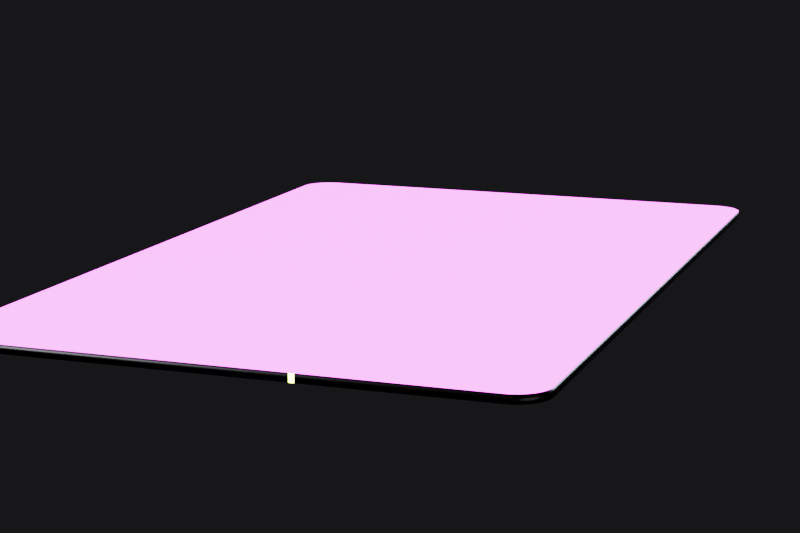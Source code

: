 # Source: tarjeta-umbral.blend  (saved by Blender 5.1.30; exported with 4.5.12 LTS)
import bpy
from mathutils import Matrix  # noqa: F401  (used for matrix-valued properties, if any)

bpy.ops.wm.read_factory_settings(use_empty=True)
scene = bpy.context.scene
scene.name = 'Scene'

# ---- images (referenced by path relative to the original .blend; pixels are not part of the script)
import os
ASSET_DIR = os.environ.get("B2B_ASSET_DIR", "")  # directory of the original .blend (textures are referenced by path, not embedded)
HERE = os.path.dirname(os.path.abspath(__file__))  # packed textures are extracted next to this script under _unpacked/

def load_image(name, relpath, width, height, colorspace="sRGB"):
    """Load a texture the original file referenced (path relative to the .blend, or extracted next to this script)."""
    p = next((c for c in (os.path.join(HERE, relpath), os.path.join(ASSET_DIR, relpath)) if relpath and os.path.exists(c)), "")
    if p:
        img = bpy.data.images.load(p, check_existing=True)
        img.name = name
    else:  # same state as the original file: an image datablock whose file is absent (Cycles renders it pink)
        img = bpy.data.images.new(name, width, height)
        img.source = "FILE"
        img.filepath = "//" + (relpath or name)
    img.colorspace_settings.name = colorspace
    return img
img_tex_frente_png = load_image('tex-frente.png', 'tex-frente.png', 1024, 1024, 'sRGB')
img_tex_frente_emision_png = load_image('tex-frente-emision.png', 'tex-frente-emision.png', 1024, 1024, 'sRGB')
img_tex_reverso_png = load_image('tex-reverso.png', 'tex-reverso.png', 1024, 1024, 'sRGB')
img_tex_reverso_emision_png = load_image('tex-reverso-emision.png', 'tex-reverso-emision.png', 1024, 1024, 'sRGB')

# ---- materials (node trees are filled in below, after node groups)
mat_frente = bpy.data.materials.new('Frente')
mat_reverso = bpy.data.materials.new('Reverso')
mat_canto = bpy.data.materials.new('Canto')
mat_lima = bpy.data.materials.new('Lima')

# ---- material node trees
mat_frente.use_nodes = True; mat_frente.node_tree.nodes.clear()
_N = mat_frente.node_tree.nodes; _L = mat_frente.node_tree.links
n0 = _N.new('ShaderNodeBsdfPrincipled'); n0.name = 'Principled BSDF'; n0.location = (-200, 100)
n0.inputs[1].default_value = 0.35
n0.inputs[19].default_value = 0.15
n0.inputs[20].default_value = 0.35
n0.inputs[28].default_value = 4.0
n1 = _N.new('ShaderNodeOutputMaterial'); n1.name = 'Material Output'; n1.location = (200, 100)
n2 = _N.new('ShaderNodeTexImage'); n2.name = 'Image Texture'; n2.location = (0, 0)
n2.image = img_tex_frente_png
n3 = _N.new('ShaderNodeTexImage'); n3.name = 'Image Texture.001'; n3.location = (0, 0)
n3.image = img_tex_frente_emision_png
_L.new(n0.outputs[0], n1.inputs[0])
_L.new(n2.outputs[0], n0.inputs[0])
_L.new(n3.outputs[0], n0.inputs[27])
n1.is_active_output = True
mat_reverso.use_nodes = True; mat_reverso.node_tree.nodes.clear()
_N = mat_reverso.node_tree.nodes; _L = mat_reverso.node_tree.links
n0 = _N.new('ShaderNodeBsdfPrincipled'); n0.name = 'Principled BSDF'; n0.location = (-200, 100)
n0.inputs[1].default_value = 0.35
n0.inputs[19].default_value = 0.15
n0.inputs[20].default_value = 0.35
n0.inputs[28].default_value = 4.0
n1 = _N.new('ShaderNodeOutputMaterial'); n1.name = 'Material Output'; n1.location = (200, 100)
n2 = _N.new('ShaderNodeTexImage'); n2.name = 'Image Texture'; n2.location = (0, 0)
n2.image = img_tex_reverso_png
n3 = _N.new('ShaderNodeTexImage'); n3.name = 'Image Texture.001'; n3.location = (0, 0)
n3.image = img_tex_reverso_emision_png
_L.new(n0.outputs[0], n1.inputs[0])
_L.new(n2.outputs[0], n0.inputs[0])
_L.new(n3.outputs[0], n0.inputs[27])
n1.is_active_output = True
mat_canto.use_nodes = True; mat_canto.node_tree.nodes.clear()
_N = mat_canto.node_tree.nodes; _L = mat_canto.node_tree.links
n0 = _N.new('ShaderNodeBsdfPrincipled'); n0.name = 'Principled BSDF'; n0.location = (-200, 100)
n0.inputs[0].default_value = (0.05, 0.05, 0.055, 1.0)
n0.inputs[1].default_value = 1.0
n0.inputs[2].default_value = 0.3
n1 = _N.new('ShaderNodeOutputMaterial'); n1.name = 'Material Output'; n1.location = (200, 100)
_L.new(n0.outputs[0], n1.inputs[0])
n1.is_active_output = True
mat_lima.use_nodes = True; mat_lima.node_tree.nodes.clear()
_N = mat_lima.node_tree.nodes; _L = mat_lima.node_tree.links
n0 = _N.new('ShaderNodeBsdfPrincipled'); n0.name = 'Principled BSDF'; n0.location = (-200, 100)
n0.inputs[0].default_value = (0.78, 1.0, 0.1, 1.0)
n0.inputs[27].default_value = (0.78, 1.0, 0.1, 1.0)
n0.inputs[28].default_value = 12.0
n1 = _N.new('ShaderNodeOutputMaterial'); n1.name = 'Material Output'; n1.location = (200, 100)
_L.new(n0.outputs[0], n1.inputs[0])
n1.is_active_output = True

# ---- world
world_w = bpy.data.worlds.new('W'); scene.world = world_w
world_w.use_nodes = True; world_w.node_tree.nodes.clear()
_N = world_w.node_tree.nodes; _L = world_w.node_tree.links
n0 = _N.new('ShaderNodeBackground'); n0.name = 'Background'; n0.location = (-200, 100)
n0.inputs[0].default_value = (0.02, 0.02, 0.022, 1.0)
n1 = _N.new('ShaderNodeOutputWorld'); n1.name = 'World Output'; n1.location = (200, 100)
_L.new(n0.outputs[0], n1.inputs[0])
n1.is_active_output = True

# ---- cameras
cam_cam = bpy.data.cameras.new('Cam')
cam_cam.lens = 85.0

# ---- lights
light_key = bpy.data.lights.new('Key', 'AREA')
light_key.energy = 2500.0
light_key.size = 10.0
light_rim = bpy.data.lights.new('Rim', 'AREA')
light_rim.color = (0.75, 0.85, 1.0)
light_rim.energy = 1800.0
light_rim.size = 8.0
light_fill = bpy.data.lights.new('Fill', 'AREA')
light_fill.energy = 400.0
light_fill.size = 12.0

# ---- meshes
me_card = bpy.data.meshes.new('Card')
me_card.from_pydata([(2.699, -0.04, 3.962), (2.697, -0.04, 3.993), (2.693, -0.04, 4.024), (2.685, -0.04, 4.054), (2.675, -0.04, 4.084), (2.661, -0.04, 4.112), (2.645, -0.04, 4.139), (2.627, -0.04, 4.164), (2.606, -0.04, 4.187), (2.583, -0.04, 4.208), (2.558, -0.04, 4.226), (2.531, -0.04, 4.242), (2.503, -0.04, 4.256), (2.473, -0.04, 4.266), (2.443, -0.04, 4.274), (2.412, -0.04, 4.278), (2.381, -0.04, 4.28), (-2.381, -0.04, 4.28), (-2.412, -0.04, 4.278), (-2.443, -0.04, 4.274), (-2.473, -0.04, 4.266), (-2.503, -0.04, 4.256), (-2.531, -0.04, 4.242), (-2.558, -0.04, 4.226), (-2.583, -0.04, 4.208), (-2.606, -0.04, 4.187), (-2.627, -0.04, 4.164), (-2.645, -0.04, 4.139), (-2.661, -0.04, 4.112), (-2.675, -0.04, 4.084), (-2.685, -0.04, 4.054), (-2.693, -0.04, 4.024), (-2.697, -0.04, 3.993), (-2.699, -0.04, 3.962), (-2.699, -0.04, -3.962), (-2.697, -0.04, -3.993), (-2.693, -0.04, -4.024), (-2.685, -0.04, -4.054), (-2.675, -0.04, -4.084), (-2.661, -0.04, -4.112), (-2.645, -0.04, -4.139), (-2.627, -0.04, -4.164), (-2.606, -0.04, -4.187), (-2.583, -0.04, -4.208), (-2.558, -0.04, -4.226), (-2.531, -0.04, -4.242), (-2.503, -0.04, -4.256), (-2.473, -0.04, -4.266), (-2.443, -0.04, -4.274), (-2.412, -0.04, -4.278), (-2.381, -0.04, -4.28), (2.381, -0.04, -4.28), (2.412, -0.04, -4.278), (2.443, -0.04, -4.274), (2.473, -0.04, -4.266), (2.503, -0.04, -4.256), (2.531, -0.04, -4.242), (2.558, -0.04, -4.226), (2.583, -0.04, -4.208), (2.606, -0.04, -4.187), (2.627, -0.04, -4.164), (2.645, -0.04, -4.139), (2.661, -0.04, -4.112), (2.675, -0.04, -4.084), (2.685, -0.04, -4.054), (2.693, -0.04, -4.024), (2.697, -0.04, -3.993), (2.699, -0.04, -3.962), (2.699, 0.04, 3.962), (2.697, 0.04, 3.993), (2.693, 0.04, 4.024), (2.685, 0.04, 4.054), (2.675, 0.04, 4.084), (2.661, 0.04, 4.112), (2.645, 0.04, 4.139), (2.627, 0.04, 4.164), (2.606, 0.04, 4.187), (2.583, 0.04, 4.208), (2.558, 0.04, 4.226), (2.531, 0.04, 4.242), (2.503, 0.04, 4.256), (2.473, 0.04, 4.266), (2.443, 0.04, 4.274), (2.412, 0.04, 4.278), (2.381, 0.04, 4.28), (-2.381, 0.04, 4.28), (-2.412, 0.04, 4.278), (-2.443, 0.04, 4.274), (-2.473, 0.04, 4.266), (-2.503, 0.04, 4.256), (-2.531, 0.04, 4.242), (-2.558, 0.04, 4.226), (-2.583, 0.04, 4.208), (-2.606, 0.04, 4.187), (-2.627, 0.04, 4.164), (-2.645, 0.04, 4.139), (-2.661, 0.04, 4.112), (-2.675, 0.04, 4.084), (-2.685, 0.04, 4.054), (-2.693, 0.04, 4.024), (-2.697, 0.04, 3.993), (-2.699, 0.04, 3.962), (-2.699, 0.04, -3.962), (-2.697, 0.04, -3.993), (-2.693, 0.04, -4.024), (-2.685, 0.04, -4.054), (-2.675, 0.04, -4.084), (-2.661, 0.04, -4.112), (-2.645, 0.04, -4.139), (-2.627, 0.04, -4.164), (-2.606, 0.04, -4.187), (-2.583, 0.04, -4.208), (-2.558, 0.04, -4.226), (-2.531, 0.04, -4.242), (-2.503, 0.04, -4.256), (-2.473, 0.04, -4.266), (-2.443, 0.04, -4.274), (-2.412, 0.04, -4.278), (-2.381, 0.04, -4.28), (2.381, 0.04, -4.28), (2.412, 0.04, -4.278), (2.443, 0.04, -4.274), (2.473, 0.04, -4.266), (2.503, 0.04, -4.256), (2.531, 0.04, -4.242), (2.558, 0.04, -4.226), (2.583, 0.04, -4.208), (2.606, 0.04, -4.187), (2.627, 0.04, -4.164), (2.645, 0.04, -4.139), (2.661, 0.04, -4.112), (2.675, 0.04, -4.084), (2.685, 0.04, -4.054), (2.693, 0.04, -4.024), (2.697, 0.04, -3.993), (2.699, 0.04, -3.962)], [], [(67, 66, 65, 64, 63, 62, 61, 60, 59, 58, 57, 56, 55, 54, 53, 52, 51, 50, 49, 48, 47, 46, 45, 44, 43, 42, 41, 40, 39, 38, 37, 36, 35, 34, 33, 32, 31, 30, 29, 28, 27, 26, 25, 24, 23, 22, 21, 20, 19, 18, 17, 16, 15, 14, 13, 12, 11, 10, 9, 8, 7, 6, 5, 4, 3, 2, 1, 0), (68, 69, 70, 71, 72, 73, 74, 75, 76, 77, 78, 79, 80, 81, 82, 83, 84, 85, 86, 87, 88, 89, 90, 91, 92, 93, 94, 95, 96, 97, 98, 99, 100, 101, 102, 103, 104, 105, 106, 107, 108, 109, 110, 111, 112, 113, 114, 115, 116, 117, 118, 119, 120, 121, 122, 123, 124, 125, 126, 127, 128, 129, 130, 131, 132, 133, 134, 135), (0, 1, 69, 68), (1, 2, 70, 69), (2, 3, 71, 70), (3, 4, 72, 71), (4, 5, 73, 72), (5, 6, 74, 73), (6, 7, 75, 74), (7, 8, 76, 75), (8, 9, 77, 76), (9, 10, 78, 77), (10, 11, 79, 78), (11, 12, 80, 79), (12, 13, 81, 80), (13, 14, 82, 81), (14, 15, 83, 82), (15, 16, 84, 83), (16, 17, 85, 84), (17, 18, 86, 85), (18, 19, 87, 86), (19, 20, 88, 87), (20, 21, 89, 88), (21, 22, 90, 89), (22, 23, 91, 90), (23, 24, 92, 91), (24, 25, 93, 92), (25, 26, 94, 93), (26, 27, 95, 94), (27, 28, 96, 95), (28, 29, 97, 96), (29, 30, 98, 97), (30, 31, 99, 98), (31, 32, 100, 99), (32, 33, 101, 100), (33, 34, 102, 101), (34, 35, 103, 102), (35, 36, 104, 103), (36, 37, 105, 104), (37, 38, 106, 105), (38, 39, 107, 106), (39, 40, 108, 107), (40, 41, 109, 108), (41, 42, 110, 109), (42, 43, 111, 110), (43, 44, 112, 111), (44, 45, 113, 112), (45, 46, 114, 113), (46, 47, 115, 114), (47, 48, 116, 115), (48, 49, 117, 116), (49, 50, 118, 117), (50, 51, 119, 118), (51, 52, 120, 119), (52, 53, 121, 120), (53, 54, 122, 121), (54, 55, 123, 122), (55, 56, 124, 123), (56, 57, 125, 124), (57, 58, 126, 125), (58, 59, 127, 126), (59, 60, 128, 127), (60, 61, 129, 128), (61, 62, 130, 129), (62, 63, 131, 130), (63, 64, 132, 131), (64, 65, 133, 132), (65, 66, 134, 133), (66, 67, 135, 134), (67, 0, 68, 135)])
me_card.polygons.foreach_set('use_smooth', [0, 0, 1, 1, 1, 1, 1, 1, 1, 1, 1, 1, 1, 1, 1, 1, 1, 1, 1, 1, 1, 1, 1, 1, 1, 1, 1, 1, 1, 1, 1, 1, 1, 1, 1, 1, 1, 1, 1, 1, 1, 1, 1, 1, 1, 1, 1, 1, 1, 1, 1, 1, 1, 1, 1, 1, 1, 1, 1, 1, 1, 1, 1, 1, 1, 1, 1, 1, 1, 1])
me_card.polygons.foreach_set('material_index', [0, 1, 2, 2, 2, 2, 2, 2, 2, 2, 2, 2, 2, 2, 2, 2, 2, 2, 2, 2, 2, 2, 2, 2, 2, 2, 2, 2, 2, 2, 2, 2, 2, 2, 2, 2, 2, 2, 2, 2, 2, 2, 2, 2, 2, 2, 2, 2, 2, 2, 2, 2, 2, 2, 2, 2, 2, 2, 2, 2, 2, 2, 2, 2, 2, 2, 2, 2, 2, 2])
_uv = me_card.uv_layers.new(name='Float2')
_uv.uv.foreach_set('vector', [1.0, 0.03715, 0.9997, 0.03351, 0.9989, 0.0299, 0.9975, 0.02637, 0.9955, 0.02293, 0.993, 0.01964, 0.9901, 0.01651, 0.9866, 0.01358, 0.9827, 0.01088, 0.9785, 0.008433, 0.9738, 0.006261, 0.9689, 0.004387, 0.9636, 0.002828, 0.9582, 0.0016, 0.9526, 0.0007138, 0.9469, 0.0001789, 0.9411, -2.451e-08, 0.05891, -2.451e-08, 0.05314, 0.0001789, 0.04742, 0.0007138, 0.04181, 0.0016, 0.03637, 0.002828, 0.03114, 0.004387, 0.02618, 0.006261, 0.02154, 0.008433, 0.01725, 0.01088, 0.01337, 0.01358, 0.009928, 0.01651, 0.006956, 0.01964, 0.004484, 0.02293, 0.002537, 0.02637, 0.001132, 0.0299, 0.0002837, 0.03351, 2.191e-08, 0.03715, 2.191e-08, 0.9629, 0.0002837, 0.9665, 0.001132, 0.9701, 0.002537, 0.9736, 0.004484, 0.9771, 0.006956, 0.9804, 0.009928, 0.9835, 0.01337, 0.9864, 0.01725, 0.9891, 0.02154, 0.9916, 0.02618, 0.9937, 0.03114, 0.9956, 0.03637, 0.9972, 0.04181, 0.9984, 0.04742, 0.9993, 0.05314, 0.9998, 0.05891, 1.0, 0.9411, 1.0, 0.9469, 0.9998, 0.9526, 0.9993, 0.9582, 0.9984, 0.9636, 0.9972, 0.9689, 0.9956, 0.9738, 0.9937, 0.9785, 0.9916, 0.9827, 0.9891, 0.9866, 0.9864, 0.9901, 0.9835, 0.993, 0.9804, 0.9955, 0.9771, 0.9975, 0.9736, 0.9989, 0.9701, 0.9997, 0.9665, 1.0, 0.9629, 2.191e-08, 0.9629, 0.0002837, 0.9665, 0.001132, 0.9701, 0.002537, 0.9736, 0.004484, 0.9771, 0.006956, 0.9804, 0.009928, 0.9835, 0.01337, 0.9864, 0.01725, 0.9891, 0.02154, 0.9916, 0.02618, 0.9937, 0.03114, 0.9956, 0.03637, 0.9972, 0.04181, 0.9984, 0.04742, 0.9993, 0.05314, 0.9998, 0.05891, 1.0, 0.9411, 1.0, 0.9469, 0.9998, 0.9526, 0.9993, 0.9582, 0.9984, 0.9636, 0.9972, 0.9689, 0.9956, 0.9738, 0.9937, 0.9785, 0.9916, 0.9827, 0.9891, 0.9866, 0.9864, 0.9901, 0.9835, 0.993, 0.9804, 0.9955, 0.9771, 0.9975, 0.9736, 0.9989, 0.9701, 0.9997, 0.9665, 1.0, 0.9629, 1.0, 0.03715, 0.9997, 0.03351, 0.9989, 0.0299, 0.9975, 0.02637, 0.9955, 0.02293, 0.993, 0.01964, 0.9901, 0.01651, 0.9866, 0.01358, 0.9827, 0.01088, 0.9785, 0.008433, 0.9738, 0.006261, 0.9689, 0.004387, 0.9636, 0.002828, 0.9582, 0.0016, 0.9526, 0.0007138, 0.9469, 0.0001789, 0.9411, -2.451e-08, 0.05891, -2.451e-08, 0.05314, 0.0001789, 0.04742, 0.0007138, 0.04181, 0.0016, 0.03637, 0.002828, 0.03114, 0.004387, 0.02618, 0.006261, 0.02154, 0.008433, 0.01725, 0.01088, 0.01337, 0.01358, 0.009928, 0.01651, 0.006956, 0.01964, 0.004484, 0.02293, 0.002537, 0.02637, 0.001132, 0.0299, 0.0002837, 0.03351, 2.191e-08, 0.03715, 1.0, 0.9629, 0.9997, 0.9665, 0.9997, 0.9665, 1.0, 0.9629, 0.9997, 0.9665, 0.9989, 0.9701, 0.9989, 0.9701, 0.9997, 0.9665, 0.9989, 0.9701, 0.9975, 0.9736, 0.9975, 0.9736, 0.9989, 0.9701, 0.9975, 0.9736, 0.9955, 0.9771, 0.9955, 0.9771, 0.9975, 0.9736, 0.9955, 0.9771, 0.993, 0.9804, 0.993, 0.9804, 0.9955, 0.9771, 0.993, 0.9804, 0.9901, 0.9835, 0.9901, 0.9835, 0.993, 0.9804, 0.9901, 0.9835, 0.9866, 0.9864, 0.9866, 0.9864, 0.9901, 0.9835, 0.9866, 0.9864, 0.9827, 0.9891, 0.9827, 0.9891, 0.9866, 0.9864, 0.9827, 0.9891, 0.9785, 0.9916, 0.9785, 0.9916, 0.9827, 0.9891, 0.9785, 0.9916, 0.9738, 0.9937, 0.9738, 0.9937, 0.9785, 0.9916, 0.9738, 0.9937, 0.9689, 0.9956, 0.9689, 0.9956, 0.9738, 0.9937, 0.9689, 0.9956, 0.9636, 0.9972, 0.9636, 0.9972, 0.9689, 0.9956, 0.9636, 0.9972, 0.9582, 0.9984, 0.9582, 0.9984, 0.9636, 0.9972, 0.9582, 0.9984, 0.9526, 0.9993, 0.9526, 0.9993, 0.9582, 0.9984, 0.9526, 0.9993, 0.9469, 0.9998, 0.9469, 0.9998, 0.9526, 0.9993, 0.9469, 0.9998, 0.9411, 1.0, 0.9411, 1.0, 0.9469, 0.9998, 0.9411, 1.0, 0.05891, 1.0, 0.05891, 1.0, 0.9411, 1.0, 0.05891, 1.0, 0.05314, 0.9998, 0.05314, 0.9998, 0.05891, 1.0, 0.05314, 0.9998, 0.04742, 0.9993, 0.04742, 0.9993, 0.05314, 0.9998, 0.04742, 0.9993, 0.04181, 0.9984, 0.04181, 0.9984, 0.04742, 0.9993, 0.04181, 0.9984, 0.03637, 0.9972, 0.03637, 0.9972, 0.04181, 0.9984, 0.03637, 0.9972, 0.03114, 0.9956, 0.03114, 0.9956, 0.03637, 0.9972, 0.03114, 0.9956, 0.02618, 0.9937, 0.02618, 0.9937, 0.03114, 0.9956, 0.02618, 0.9937, 0.02154, 0.9916, 0.02154, 0.9916, 0.02618, 0.9937, 0.02154, 0.9916, 0.01725, 0.9891, 0.01725, 0.9891, 0.02154, 0.9916, 0.01725, 0.9891, 0.01337, 0.9864, 0.01337, 0.9864, 0.01725, 0.9891, 0.01337, 0.9864, 0.009928, 0.9835, 0.009928, 0.9835, 0.01337, 0.9864, 0.009928, 0.9835, 0.006956, 0.9804, 0.006956, 0.9804, 0.009928, 0.9835, 0.006956, 0.9804, 0.004484, 0.9771, 0.004484, 0.9771, 0.006956, 0.9804, 0.004484, 0.9771, 0.002537, 0.9736, 0.002537, 0.9736, 0.004484, 0.9771, 0.002537, 0.9736, 0.001132, 0.9701, 0.001132, 0.9701, 0.002537, 0.9736, 0.001132, 0.9701, 0.0002837, 0.9665, 0.0002837, 0.9665, 0.001132, 0.9701, 0.0002837, 0.9665, 2.191e-08, 0.9629, 2.191e-08, 0.9629, 0.0002837, 0.9665, 2.191e-08, 0.9629, 2.191e-08, 0.03715, 2.191e-08, 0.03715, 2.191e-08, 0.9629, 2.191e-08, 0.03715, 0.0002837, 0.03351, 0.0002837, 0.03351, 2.191e-08, 0.03715, 0.0002837, 0.03351, 0.001132, 0.0299, 0.001132, 0.0299, 0.0002837, 0.03351, 0.001132, 0.0299, 0.002537, 0.02637, 0.002537, 0.02637, 0.001132, 0.0299, 0.002537, 0.02637, 0.004484, 0.02293, 0.004484, 0.02293, 0.002537, 0.02637, 0.004484, 0.02293, 0.006956, 0.01964, 0.006956, 0.01964, 0.004484, 0.02293, 0.006956, 0.01964, 0.009928, 0.01651, 0.009928, 0.01651, 0.006956, 0.01964, 0.009928, 0.01651, 0.01337, 0.01358, 0.01337, 0.01358, 0.009928, 0.01651, 0.01337, 0.01358, 0.01725, 0.01088, 0.01725, 0.01088, 0.01337, 0.01358, 0.01725, 0.01088, 0.02154, 0.008433, 0.02154, 0.008433, 0.01725, 0.01088, 0.02154, 0.008433, 0.02618, 0.006261, 0.02618, 0.006261, 0.02154, 0.008433, 0.02618, 0.006261, 0.03114, 0.004387, 0.03114, 0.004387, 0.02618, 0.006261, 0.03114, 0.004387, 0.03637, 0.002828, 0.03637, 0.002828, 0.03114, 0.004387, 0.03637, 0.002828, 0.04181, 0.0016, 0.04181, 0.0016, 0.03637, 0.002828, 0.04181, 0.0016, 0.04742, 0.0007138, 0.04742, 0.0007138, 0.04181, 0.0016, 0.04742, 0.0007138, 0.05314, 0.0001789, 0.05314, 0.0001789, 0.04742, 0.0007138, 0.05314, 0.0001789, 0.05891, -2.451e-08, 0.05891, -2.451e-08, 0.05314, 0.0001789, 0.05891, -2.451e-08, 0.9411, -2.451e-08, 0.9411, -2.451e-08, 0.05891, -2.451e-08, 0.9411, -2.451e-08, 0.9469, 0.0001789, 0.9469, 0.0001789, 0.9411, -2.451e-08, 0.9469, 0.0001789, 0.9526, 0.0007138, 0.9526, 0.0007138, 0.9469, 0.0001789, 0.9526, 0.0007138, 0.9582, 0.0016, 0.9582, 0.0016, 0.9526, 0.0007138, 0.9582, 0.0016, 0.9636, 0.002828, 0.9636, 0.002828, 0.9582, 0.0016, 0.9636, 0.002828, 0.9689, 0.004387, 0.9689, 0.004387, 0.9636, 0.002828, 0.9689, 0.004387, 0.9738, 0.006261, 0.9738, 0.006261, 0.9689, 0.004387, 0.9738, 0.006261, 0.9785, 0.008433, 0.9785, 0.008433, 0.9738, 0.006261, 0.9785, 0.008433, 0.9827, 0.01088, 0.9827, 0.01088, 0.9785, 0.008433, 0.9827, 0.01088, 0.9866, 0.01358, 0.9866, 0.01358, 0.9827, 0.01088, 0.9866, 0.01358, 0.9901, 0.01651, 0.9901, 0.01651, 0.9866, 0.01358, 0.9901, 0.01651, 0.993, 0.01964, 0.993, 0.01964, 0.9901, 0.01651, 0.993, 0.01964, 0.9955, 0.02293, 0.9955, 0.02293, 0.993, 0.01964, 0.9955, 0.02293, 0.9975, 0.02637, 0.9975, 0.02637, 0.9955, 0.02293, 0.9975, 0.02637, 0.9989, 0.0299, 0.9989, 0.0299, 0.9975, 0.02637, 0.9989, 0.0299, 0.9997, 0.03351, 0.9997, 0.03351, 0.9989, 0.0299, 0.9997, 0.03351, 1.0, 0.03715, 1.0, 0.03715, 0.9997, 0.03351, 1.0, 0.03715, 1.0, 0.9629, 1.0, 0.9629, 1.0, 0.03715])
me_card.materials.append(mat_frente)
me_card.materials.append(mat_reverso)
me_card.materials.append(mat_canto)
me_card.update()
me_r0 = bpy.data.meshes.new('R0')
me_r0.from_pydata([(-0.5, -0.5, -0.5), (-0.5, -0.5, 0.5), (-0.5, 0.5, -0.5), (-0.5, 0.5, 0.5), (0.5, -0.5, -0.5), (0.5, -0.5, 0.5), (0.5, 0.5, -0.5), (0.5, 0.5, 0.5)], [], [(0, 1, 3, 2), (2, 3, 7, 6), (6, 7, 5, 4), (4, 5, 1, 0), (2, 6, 4, 0), (7, 3, 1, 5)])
me_r0.materials.append(mat_lima)
me_r0.update()
me_r1 = bpy.data.meshes.new('R1')
me_r1.from_pydata([(-0.5, -0.5, -0.5), (-0.5, -0.5, 0.5), (-0.5, 0.5, -0.5), (-0.5, 0.5, 0.5), (0.5, -0.5, -0.5), (0.5, -0.5, 0.5), (0.5, 0.5, -0.5), (0.5, 0.5, 0.5)], [], [(0, 1, 3, 2), (2, 3, 7, 6), (6, 7, 5, 4), (4, 5, 1, 0), (2, 6, 4, 0), (7, 3, 1, 5)])
me_r1.materials.append(mat_lima)
me_r1.update()

# ---- objects
ob_card = bpy.data.objects.new('Card', me_card)
ob_rendija_canto_0 = bpy.data.objects.new('Rendija_canto_0', me_r0)
ob_rendija_canto_1 = bpy.data.objects.new('Rendija_canto_1', me_r1)
ob_key = bpy.data.objects.new('Key', light_key)
ob_rim = bpy.data.objects.new('Rim', light_rim)
ob_fill = bpy.data.objects.new('Fill', light_fill)
ob_cam = bpy.data.objects.new('Cam', cam_cam)
ob_grupo = bpy.data.objects.new('Grupo', None)

# ---- transforms, parenting, visibility, modifiers, constraints
ob_card.parent = ob_grupo
ob_card.location = (0.0, 0.0, 0.0)
ob_rendija_canto_0.parent = ob_grupo
ob_rendija_canto_0.location = (0.6478, 0.0, 4.281)
ob_rendija_canto_0.scale = (0.05, 0.0784, 0.002)
ob_rendija_canto_1.parent = ob_grupo
ob_rendija_canto_1.location = (0.6478, 0.0, -4.281)
ob_rendija_canto_1.scale = (0.05, 0.0784, 0.002)
ob_key.location = (-14.0, -16.0, 10.0)
ob_key.rotation_euler = (1.131, 1.307e-08, -0.7188)
ob_rim.location = (10.0, 18.0, 6.0)
ob_rim.rotation_euler = (1.287, 5.573e-08, 2.634)
ob_fill.location = (14.0, -10.0, -4.0)
ob_fill.rotation_euler = (1.799, 7.339e-08, 0.9505)
ob_cam.location = (6.356, -17.46, 3.95)
ob_cam.rotation_euler = (1.361, -4.06e-08, 0.3491)
ob_grupo.location = (0.0, 0.0, 0.0)
ob_grupo.rotation_euler = (-1.571, 0.0, 0.0)

# ---- collection membership
scene.collection.objects.link(ob_card)
scene.collection.objects.link(ob_rendija_canto_0)
scene.collection.objects.link(ob_rendija_canto_1)
scene.collection.objects.link(ob_key)
scene.collection.objects.link(ob_rim)
scene.collection.objects.link(ob_fill)
scene.collection.objects.link(ob_cam)
scene.collection.objects.link(ob_grupo)

# ---- scene / render settings (as saved in the file)
scene.camera = ob_cam
scene.frame_start = 1; scene.frame_end = 250; scene.frame_set(1)
scene.render.engine = 'CYCLES'
scene.render.resolution_x = 1536
scene.render.resolution_y = 1024
scene.render.bake_bias = 0.0
scene.render.bake_samples = 0
scene.cycles.samples = 96
scene.cycles.sampling_pattern = 'TABULATED_SOBOL'
scene.eevee.use_volume_custom_range = False
scene.view_settings.look = 'AgX - Medium High Contrast'
bpy.context.view_layer.update()

